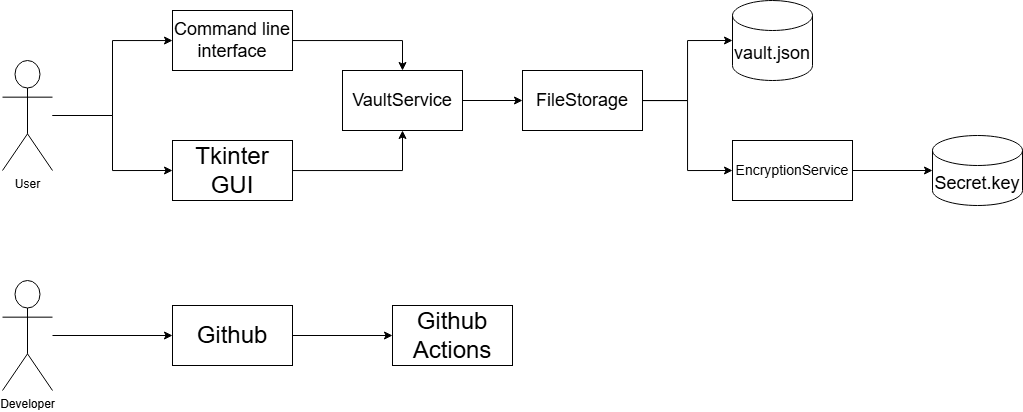

The diagram above was exported from draw.io. Its source (the exported page's mxGraphModel, read from the mxfile embedded in the PNG):
<mxGraphModel dx="1212" dy="671" grid="1" gridSize="10" guides="1" tooltips="1" connect="1" arrows="1" fold="1" page="1" pageScale="1" pageWidth="850" pageHeight="1100" math="0" shadow="0">
  <root>
    <mxCell id="0" />
    <mxCell id="1" parent="0" />
    <mxCell id="yXywVDlWnWz4M_Ipyi5f-9" edge="1" parent="1" source="yXywVDlWnWz4M_Ipyi5f-1" style="edgeStyle=orthogonalEdgeStyle;rounded=0;orthogonalLoop=1;jettySize=auto;html=1;" target="yXywVDlWnWz4M_Ipyi5f-7">
      <mxGeometry relative="1" as="geometry" />
    </mxCell>
    <mxCell id="yXywVDlWnWz4M_Ipyi5f-10" edge="1" parent="1" source="yXywVDlWnWz4M_Ipyi5f-1" style="edgeStyle=orthogonalEdgeStyle;rounded=0;orthogonalLoop=1;jettySize=auto;html=1;entryX=0;entryY=0.5;entryDx=0;entryDy=0;" target="yXywVDlWnWz4M_Ipyi5f-8">
      <mxGeometry relative="1" as="geometry" />
    </mxCell>
    <mxCell id="yXywVDlWnWz4M_Ipyi5f-1" parent="1" style="shape=umlActor;verticalLabelPosition=bottom;verticalAlign=top;html=1;outlineConnect=0;" value="User" vertex="1">
      <mxGeometry height="110" width="50" x="140" y="160" as="geometry" />
    </mxCell>
    <mxCell id="yXywVDlWnWz4M_Ipyi5f-3" edge="1" parent="1" source="yXywVDlWnWz4M_Ipyi5f-2" style="edgeStyle=orthogonalEdgeStyle;rounded=0;orthogonalLoop=1;jettySize=auto;html=1;">
      <mxGeometry relative="1" as="geometry">
        <mxPoint x="310" y="435" as="targetPoint" />
      </mxGeometry>
    </mxCell>
    <mxCell id="yXywVDlWnWz4M_Ipyi5f-2" parent="1" style="shape=umlActor;verticalLabelPosition=bottom;verticalAlign=top;html=1;outlineConnect=0;" value="Developer" vertex="1">
      <mxGeometry height="110" width="50" x="140" y="380" as="geometry" />
    </mxCell>
    <mxCell id="yXywVDlWnWz4M_Ipyi5f-6" edge="1" parent="1" source="yXywVDlWnWz4M_Ipyi5f-4" style="edgeStyle=orthogonalEdgeStyle;rounded=0;orthogonalLoop=1;jettySize=auto;html=1;entryX=0;entryY=0.5;entryDx=0;entryDy=0;" target="yXywVDlWnWz4M_Ipyi5f-5">
      <mxGeometry relative="1" as="geometry" />
    </mxCell>
    <mxCell id="yXywVDlWnWz4M_Ipyi5f-4" parent="1" style="rounded=0;whiteSpace=wrap;html=1;" value="&lt;font style=&quot;font-size: 24px;&quot;&gt;Github&lt;/font&gt;" vertex="1">
      <mxGeometry height="60" width="120" x="310" y="405" as="geometry" />
    </mxCell>
    <mxCell id="yXywVDlWnWz4M_Ipyi5f-5" parent="1" style="rounded=0;whiteSpace=wrap;html=1;" value="&lt;font style=&quot;font-size: 24px;&quot;&gt;Github Actions&lt;/font&gt;" vertex="1">
      <mxGeometry height="60" width="120" x="530" y="405" as="geometry" />
    </mxCell>
    <mxCell id="yXywVDlWnWz4M_Ipyi5f-12" edge="1" parent="1" source="yXywVDlWnWz4M_Ipyi5f-7" style="edgeStyle=orthogonalEdgeStyle;rounded=0;orthogonalLoop=1;jettySize=auto;html=1;entryX=0.5;entryY=0;entryDx=0;entryDy=0;" target="yXywVDlWnWz4M_Ipyi5f-11">
      <mxGeometry relative="1" as="geometry" />
    </mxCell>
    <mxCell id="yXywVDlWnWz4M_Ipyi5f-7" parent="1" style="rounded=0;whiteSpace=wrap;html=1;" value="&lt;font style=&quot;font-size: 18px;&quot;&gt;Command line interface&lt;/font&gt;" vertex="1">
      <mxGeometry height="60" width="120" x="310" y="110" as="geometry" />
    </mxCell>
    <mxCell id="yXywVDlWnWz4M_Ipyi5f-13" edge="1" parent="1" source="yXywVDlWnWz4M_Ipyi5f-8" style="edgeStyle=orthogonalEdgeStyle;rounded=0;orthogonalLoop=1;jettySize=auto;html=1;entryX=0.5;entryY=1;entryDx=0;entryDy=0;" target="yXywVDlWnWz4M_Ipyi5f-11">
      <mxGeometry relative="1" as="geometry" />
    </mxCell>
    <mxCell id="yXywVDlWnWz4M_Ipyi5f-8" parent="1" style="rounded=0;whiteSpace=wrap;html=1;" value="&lt;font style=&quot;font-size: 24px;&quot;&gt;Tkinter GUI&lt;/font&gt;" vertex="1">
      <mxGeometry height="60" width="120" x="310" y="240" as="geometry" />
    </mxCell>
    <mxCell id="yXywVDlWnWz4M_Ipyi5f-15" edge="1" parent="1" source="yXywVDlWnWz4M_Ipyi5f-11" style="edgeStyle=orthogonalEdgeStyle;rounded=0;orthogonalLoop=1;jettySize=auto;html=1;entryX=0;entryY=0.5;entryDx=0;entryDy=0;" target="yXywVDlWnWz4M_Ipyi5f-14">
      <mxGeometry relative="1" as="geometry" />
    </mxCell>
    <mxCell id="yXywVDlWnWz4M_Ipyi5f-11" parent="1" style="rounded=0;whiteSpace=wrap;html=1;" value="&lt;font style=&quot;font-size: 18px;&quot;&gt;VaultService&lt;/font&gt;" vertex="1">
      <mxGeometry height="60" width="120" x="480" y="170" as="geometry" />
    </mxCell>
    <mxCell id="yXywVDlWnWz4M_Ipyi5f-20" edge="1" parent="1" source="yXywVDlWnWz4M_Ipyi5f-14" style="edgeStyle=orthogonalEdgeStyle;rounded=0;orthogonalLoop=1;jettySize=auto;html=1;entryX=0;entryY=0.5;entryDx=0;entryDy=0;" target="yXywVDlWnWz4M_Ipyi5f-16">
      <mxGeometry relative="1" as="geometry" />
    </mxCell>
    <mxCell id="yXywVDlWnWz4M_Ipyi5f-14" parent="1" style="rounded=0;whiteSpace=wrap;html=1;" value="&lt;font style=&quot;font-size: 18px;&quot;&gt;FileStorage&lt;/font&gt;" vertex="1">
      <mxGeometry height="60" width="120" x="660" y="170" as="geometry" />
    </mxCell>
    <mxCell id="yXywVDlWnWz4M_Ipyi5f-16" parent="1" style="rounded=0;whiteSpace=wrap;html=1;" value="&lt;font style=&quot;font-size: 14px;&quot;&gt;EncryptionService&lt;/font&gt;" vertex="1">
      <mxGeometry height="60" width="120" x="870" y="240" as="geometry" />
    </mxCell>
    <mxCell id="yXywVDlWnWz4M_Ipyi5f-17" parent="1" style="shape=cylinder3;whiteSpace=wrap;html=1;boundedLbl=1;backgroundOutline=1;size=15;" value="&lt;font style=&quot;font-size: 18px;&quot;&gt;vault.json&lt;/font&gt;" vertex="1">
      <mxGeometry height="80" width="80" x="870" y="100" as="geometry" />
    </mxCell>
    <mxCell id="yXywVDlWnWz4M_Ipyi5f-18" parent="1" style="shape=cylinder3;whiteSpace=wrap;html=1;boundedLbl=1;backgroundOutline=1;size=15;" value="&lt;font style=&quot;font-size: 18px;&quot;&gt;Secret.key&lt;/font&gt;" vertex="1">
      <mxGeometry height="70" width="90" x="1070" y="235" as="geometry" />
    </mxCell>
    <mxCell id="yXywVDlWnWz4M_Ipyi5f-19" edge="1" parent="1" source="yXywVDlWnWz4M_Ipyi5f-14" style="edgeStyle=orthogonalEdgeStyle;rounded=0;orthogonalLoop=1;jettySize=auto;html=1;entryX=0;entryY=0.5;entryDx=0;entryDy=0;entryPerimeter=0;" target="yXywVDlWnWz4M_Ipyi5f-17">
      <mxGeometry relative="1" as="geometry" />
    </mxCell>
    <mxCell id="yXywVDlWnWz4M_Ipyi5f-21" edge="1" parent="1" source="yXywVDlWnWz4M_Ipyi5f-16" style="edgeStyle=orthogonalEdgeStyle;rounded=0;orthogonalLoop=1;jettySize=auto;html=1;entryX=0;entryY=0.5;entryDx=0;entryDy=0;entryPerimeter=0;" target="yXywVDlWnWz4M_Ipyi5f-18">
      <mxGeometry relative="1" as="geometry" />
    </mxCell>
  </root>
</mxGraphModel>